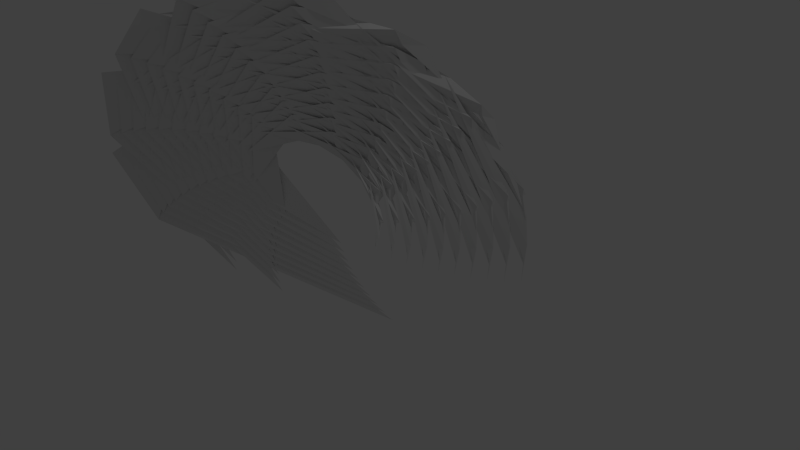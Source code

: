 # Source: sculpture-3.blend  (saved by Blender 2.65.0; exported with 4.5.12 LTS)
import bpy
from mathutils import Matrix  # noqa: F401  (used for matrix-valued properties, if any)

bpy.ops.wm.read_factory_settings(use_empty=True)
scene = bpy.context.scene
scene.name = 'Scene'

# ---- collections
col_collection_1 = bpy.data.collections.new('Collection 1'); scene.collection.children.link(col_collection_1)

# ---- world
world_world = bpy.data.worlds.new('World'); scene.world = world_world
world_world.color = (0.05088, 0.05088, 0.05088)
world_world.use_sun_shadow = False
world_world.sun_shadow_jitter_overblur = 0.0
world_world.cycles.sampling_method = 'MANUAL'
world_world.cycles.sample_map_resolution = 256

# ---- cameras
cam_camera = bpy.data.cameras.new('Camera')
cam_camera.clip_end = 100.0
cam_camera.lens = 35.0
cam_camera.sensor_width = 32.0
cam_camera.sensor_height = 18.0
cam_camera.ortho_scale = 7.314
cam_camera.dof.focus_distance = 0.0
cam_camera.dof.aperture_fstop = 128.0

# ---- lights
light_lamp = bpy.data.lights.new('Lamp', 'POINT')
light_lamp.transmission_factor = 0.0
light_lamp.cutoff_distance = 30.0
light_lamp.energy = 100.0
light_lamp.shadow_buffer_clip_start = 1.001
light_lamp.shadow_soft_size = 0.1
light_lamp.shadow_maximum_resolution = 0.006
light_lamp.use_absolute_resolution = True
light_lamp.cycles.use_multiple_importance_sampling = False

# ---- meshes
me_plane = bpy.data.meshes.new('Plane')
me_plane.from_pydata([(-8.576, 0.3344, 3.859), (-8.575, 0.3246, 3.865), (-7.332, -0.9123, 3.848), (-8.296, -0.8422, 3.848), (-7.283, 1.307, 3.185), (-8.296, 0.354, 3.848), (-6.908, 0.7849, 4.204), (-7.02, -0.6, 6.974), (-7.164, 0.08396, 4.618), (-8.427, -0.3301, 6.95)], [(0, 1)], [(3, 2, 5), (2, 6, 4), (4, 6, 5), (5, 6, 3), (8, 2, 3), (8, 3, 9), (9, 3, 6), (2, 7, 6), (2, 8, 7), (6, 7, 8), (6, 8, 9), (2, 4, 5)])
me_plane.use_remesh_preserve_volume = False
me_plane.use_remesh_preserve_attributes = False
me_plane.use_mirror_vertex_groups = False
me_plane.update()

# ---- objects
ob_plane = bpy.data.objects.new('Plane', me_plane)
ob_lamp = bpy.data.objects.new('Lamp', light_lamp)
ob_camera = bpy.data.objects.new('Camera', cam_camera)

# ---- transforms, parenting, visibility, modifiers, constraints
ob_plane.location = (-0.01436, 0.005463, -0.01582)
ob_plane.rotation_euler = (-0.7021, -1.142, -0.2712)
ob_plane.scale = (0.1012, 0.1012, 0.1012)
ob_plane.lineart.crease_threshold = 0.0
_m = ob_plane.modifiers.new('Array', 'ARRAY')
_m.count = 9
_m.use_constant_offset = True
_m.constant_offset_displace = (0.2412, 0.0, 0.3174)
_m.relative_offset_displace = (-0.2012, -0.0791, 0.1602)
_m = ob_plane.modifiers.new('Laplacian Smooth', 'LAPLACIANSMOOTH')
_m.use_normalized = False
_m.lambda_factor = 32.76
_m.lambda_border = 24.32
_m = ob_plane.modifiers.new('SimpleDeform', 'SIMPLE_DEFORM')
_m.deform_method = 'TAPER'
_m.deform_axis = 'Z'
_m.factor = -4.858
_m.angle = -4.858
_m = ob_plane.modifiers.new('Array.001', 'ARRAY')
_m.count = 10
_m.use_constant_offset = True
_m.constant_offset_displace = (0.2412, 0.3203, 0.0)
_m.relative_offset_displace = (-0.0, 0.1602, 0.009)
_m = ob_plane.modifiers.new('SimpleDeform.001', 'SIMPLE_DEFORM')
_m.deform_method = 'BEND'
_m.deform_axis = 'Z'
_m.factor = -5.328
_m.angle = -5.328
ob_lamp.location = (4.076, 1.005, 5.904)
ob_lamp.rotation_euler = (0.6503, 0.05522, 1.866)
ob_lamp.lock_rotations_4d = False
ob_lamp.empty_display_type = 'ARROWS'
ob_lamp.color = (0.0, 0.0, 0.0, 0.0)
ob_lamp.lineart.crease_threshold = 0.0
ob_camera.location = (7.481, -6.508, 5.344)
ob_camera.rotation_euler = (1.109, 0.01082, 0.8149)
ob_camera.lock_rotations_4d = False
ob_camera.empty_display_type = 'ARROWS'
ob_camera.color = (0.0, 0.0, 0.0, 0.0)
ob_camera.display_type = 'WIRE'
ob_camera.lineart.crease_threshold = 0.0

# ---- collection membership
col_collection_1.objects.link(ob_plane)
col_collection_1.objects.link(ob_lamp)
col_collection_1.objects.link(ob_camera)

# ---- scene / render settings (as saved in the file)
scene.camera = ob_camera
scene.frame_start = 1; scene.frame_end = 250; scene.frame_set(1)
scene.render.engine = 'BLENDER_EEVEE_NEXT'
scene.render.image_settings.color_mode = 'RGB'
scene.render.image_settings.compression = 90
scene.render.resolution_percentage = 50
scene.render.dither_intensity = 0.0
scene.render.bake_margin = 2
scene.render.bake_bias = 0.0
scene.cycles.use_denoising = False
scene.cycles.samples = 10
scene.cycles.sampling_pattern = 'TABULATED_SOBOL'
scene.cycles.light_sampling_threshold = 0.0
scene.cycles.use_adaptive_sampling = False
scene.cycles.use_light_tree = False
scene.cycles.blur_glossy = 0.0
scene.cycles.volume_bounces = 1
scene.cycles.pixel_filter_type = 'GAUSSIAN'
scene.cycles.sample_clamp_indirect = 0.0
scene.view_settings.view_transform = 'Standard'
bpy.context.view_layer.update()
